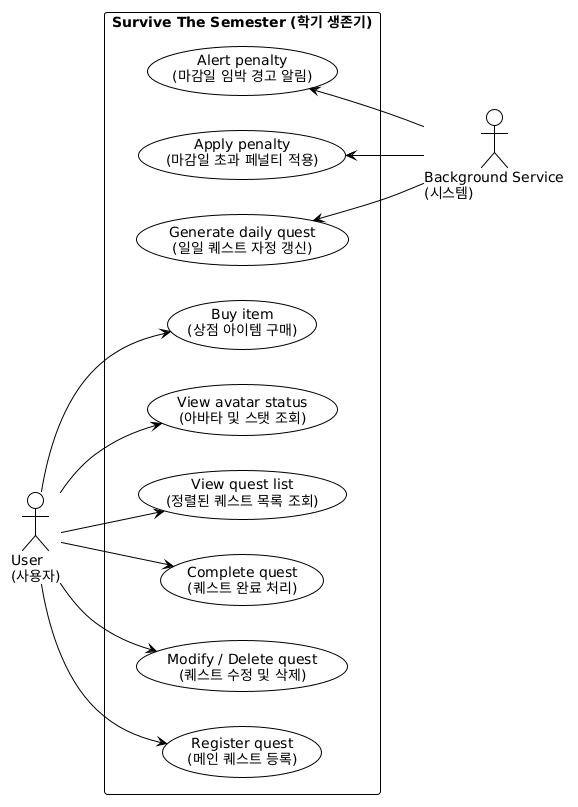

The diagram above was rendered by PlantUML. Its source (embedded in the PNG):
@startuml
!theme plain
left to right direction
skinparam packageStyle rectangle

actor "User\n(사용자)" as User
actor "Background Service\n(시스템)" as System

rectangle "Survive The Semester (학기 생존기)" {
  usecase "Register quest\n(메인 퀘스트 등록)" as UC1
  usecase "Modify / Delete quest\n(퀘스트 수정 및 삭제)" as UC2
  usecase "Complete quest\n(퀘스트 완료 처리)" as UC3
  usecase "View quest list\n(정렬된 퀘스트 목록 조회)" as UC4
  usecase "View avatar status\n(아바타 및 스탯 조회)" as UC5
  usecase "Buy item\n(상점 아이템 구매)" as UC6

  usecase "Generate daily quest\n(일일 퀘스트 자정 갱신)" as UC7
  usecase "Apply penalty\n(마감일 초과 페널티 적용)" as UC8
  usecase "Alert penalty\n(마감일 임박 경고 알림)" as UC9
}

User --> UC1
User --> UC2
User --> UC3
User --> UC4
User --> UC5
User --> UC6

UC7 <-- System
UC8 <-- System
UC9 <-- System
@enduml